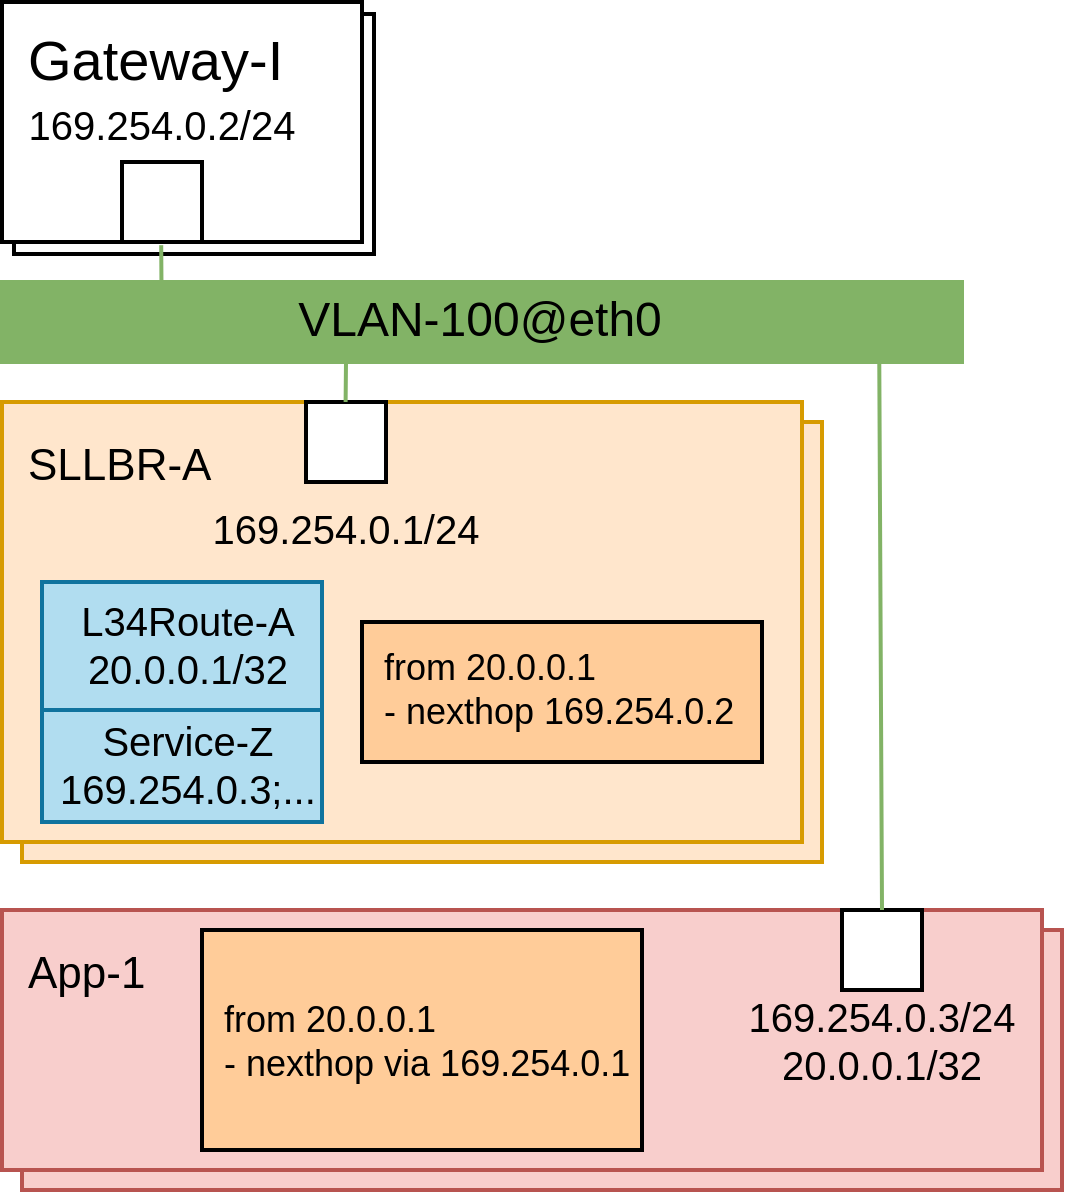

The diagram above was exported from draw.io. Its source (the exported page's mxGraphModel, read from the mxfile embedded in the PNG):
<mxGraphModel dx="1414" dy="1428" grid="1" gridSize="10" guides="1" tooltips="1" connect="1" arrows="1" fold="1" page="1" pageScale="1" pageWidth="850" pageHeight="1100" math="0" shadow="0">
  <root>
    <mxCell id="0" />
    <mxCell id="1" parent="0" />
    <mxCell id="X89sTYKQmnNIpcTzERGq-1" value="Gateway-I" style="rounded=0;whiteSpace=wrap;html=1;labelBackgroundColor=none;fontSize=14;align=left;verticalAlign=top;spacingLeft=5;" vertex="1" parent="1">
      <mxGeometry x="-847" y="-1097" width="90" height="60" as="geometry" />
    </mxCell>
    <mxCell id="Ipxw85H3cU6fE1Y4QW4j-1" value="&lt;font style=&quot;font-size: 11px&quot;&gt;Target&lt;/font&gt;" style="rounded=0;whiteSpace=wrap;html=1;labelBackgroundColor=none;fontSize=14;align=left;fillColor=#f8cecc;strokeColor=#b85450;verticalAlign=top;spacingLeft=5;" vertex="1" parent="1">
      <mxGeometry x="-845" y="-868" width="260" height="65" as="geometry" />
    </mxCell>
    <mxCell id="Ipxw85H3cU6fE1Y4QW4j-2" value="&lt;font&gt;&lt;span style=&quot;font-size: 11px&quot;&gt;SLLBR-A&lt;/span&gt;&lt;br&gt;&lt;/font&gt;" style="rounded=0;whiteSpace=wrap;html=1;labelBackgroundColor=none;fontSize=14;align=left;fillColor=#ffe6cc;strokeColor=#d79b00;verticalAlign=top;spacingLeft=5;" vertex="1" parent="1">
      <mxGeometry x="-845" y="-995" width="200" height="110" as="geometry" />
    </mxCell>
    <mxCell id="Ipxw85H3cU6fE1Y4QW4j-3" value="Gateway-I" style="rounded=0;whiteSpace=wrap;html=1;labelBackgroundColor=none;fontSize=14;align=left;verticalAlign=top;spacingLeft=5;" vertex="1" parent="1">
      <mxGeometry x="-850" y="-1100" width="90" height="60" as="geometry" />
    </mxCell>
    <mxCell id="Ipxw85H3cU6fE1Y4QW4j-4" value="169.254.0.2/24" style="strokeColor=inherit;fillColor=inherit;gradientColor=inherit;shape=rect;points=[[0,0.5,0]];html=1;resizable=1;align=center;verticalAlign=bottom;labelPosition=center;verticalLabelPosition=top;labelBackgroundColor=none;fontSize=10;paart=1;direction=south;" vertex="1" parent="1">
      <mxGeometry x="-820" y="-1060" width="20" height="20" as="geometry" />
    </mxCell>
    <mxCell id="Ipxw85H3cU6fE1Y4QW4j-5" value="" style="endArrow=none;html=1;rounded=0;entryX=1.04;entryY=0.51;entryDx=0;entryDy=0;entryPerimeter=0;strokeColor=#82b366;fillColor=#d5e8d4;" edge="1" parent="1" target="Ipxw85H3cU6fE1Y4QW4j-4">
      <mxGeometry width="50" height="50" relative="1" as="geometry">
        <mxPoint x="-810" y="-1010" as="sourcePoint" />
        <mxPoint x="-552.5" y="-1000" as="targetPoint" />
      </mxGeometry>
    </mxCell>
    <mxCell id="Ipxw85H3cU6fE1Y4QW4j-6" value="&lt;font&gt;&lt;span style=&quot;font-size: 11px&quot;&gt;SLLBR-A&lt;/span&gt;&lt;br&gt;&lt;/font&gt;" style="rounded=0;whiteSpace=wrap;html=1;labelBackgroundColor=none;fontSize=14;align=left;fillColor=#ffe6cc;strokeColor=#d79b00;verticalAlign=top;spacingLeft=5;" vertex="1" parent="1">
      <mxGeometry x="-850" y="-1000" width="200" height="110" as="geometry" />
    </mxCell>
    <mxCell id="Ipxw85H3cU6fE1Y4QW4j-7" value="169.254.0.1/24" style="strokeColor=inherit;fillColor=inherit;gradientColor=inherit;shape=rect;points=[[0,0.5,0]];html=1;resizable=1;align=center;verticalAlign=top;labelPosition=center;verticalLabelPosition=bottom;labelBackgroundColor=none;fontSize=10;paart=1;" vertex="1" parent="1">
      <mxGeometry x="-774" y="-1000" width="20" height="20" as="geometry" />
    </mxCell>
    <mxCell id="Ipxw85H3cU6fE1Y4QW4j-8" value="&lt;font style=&quot;font-size: 11px&quot;&gt;App-1&lt;/font&gt;" style="rounded=0;whiteSpace=wrap;html=1;labelBackgroundColor=none;fontSize=14;align=left;fillColor=#f8cecc;strokeColor=#b85450;verticalAlign=top;spacingLeft=5;" vertex="1" parent="1">
      <mxGeometry x="-850" y="-873" width="260" height="65" as="geometry" />
    </mxCell>
    <mxCell id="Ipxw85H3cU6fE1Y4QW4j-9" value="&lt;div&gt;&lt;span style=&quot;background-color: transparent; color: light-dark(rgb(0, 0, 0), rgb(255, 255, 255));&quot;&gt;169.254.0.3/24&lt;/span&gt;&lt;/div&gt;&lt;div&gt;&lt;span style=&quot;background-color: transparent; color: light-dark(rgb(0, 0, 0), rgb(255, 255, 255));&quot;&gt;20.0.0.1/32&lt;/span&gt;&lt;/div&gt;" style="strokeColor=inherit;fillColor=inherit;gradientColor=inherit;shape=rect;points=[[0,0.5,0]];html=1;resizable=1;align=center;verticalAlign=top;labelPosition=center;verticalLabelPosition=bottom;labelBackgroundColor=none;fontSize=10;paart=1;spacingTop=-5;" vertex="1" parent="1">
      <mxGeometry x="-640" y="-873" width="20" height="20" as="geometry" />
    </mxCell>
    <mxCell id="Ipxw85H3cU6fE1Y4QW4j-11" value="&lt;span&gt;L34Route-A&lt;/span&gt;&lt;div&gt;&lt;span&gt;20.0.0.1/32&lt;/span&gt;&lt;/div&gt;" style="rounded=0;whiteSpace=wrap;html=1;labelBackgroundColor=none;fontSize=10;align=center;spacingLeft=4;labelPosition=center;verticalLabelPosition=middle;verticalAlign=middle;fillColor=#b1ddf0;strokeColor=#10739e;spacing=2;spacingTop=0;fontStyle=0" vertex="1" parent="1">
      <mxGeometry x="-840" y="-955" width="70" height="32" as="geometry" />
    </mxCell>
    <mxCell id="Ipxw85H3cU6fE1Y4QW4j-12" value="&lt;span&gt;Service-Z&lt;/span&gt;&lt;div&gt;&lt;span&gt;169.254.0.3;...&lt;/span&gt;&lt;/div&gt;" style="rounded=0;whiteSpace=wrap;html=1;labelBackgroundColor=none;fontSize=10;align=center;spacingLeft=4;labelPosition=center;verticalLabelPosition=middle;verticalAlign=middle;fillColor=#b1ddf0;strokeColor=#10739e;spacing=2;spacingTop=0;fontStyle=0" vertex="1" parent="1">
      <mxGeometry x="-840" y="-923" width="70" height="28" as="geometry" />
    </mxCell>
    <mxCell id="Ipxw85H3cU6fE1Y4QW4j-13" value="&lt;div style=&quot;&quot;&gt;&lt;span style=&quot;background-color: transparent; color: light-dark(rgb(0, 0, 0), rgb(255, 255, 255));&quot;&gt;&lt;font&gt;from 20.0.0.1&lt;/font&gt;&lt;/span&gt;&lt;/div&gt;&lt;div style=&quot;text-align: center;&quot;&gt;&lt;font&gt;&lt;span style=&quot;background-color: transparent; color: light-dark(rgb(0, 0, 0), rgb(255, 255, 255));&quot;&gt;- nexthop via 1&lt;span style=&quot;text-wrap-mode: nowrap;&quot;&gt;69.254.0.1&lt;/span&gt;&lt;/span&gt;&lt;/font&gt;&lt;/div&gt;" style="rounded=0;whiteSpace=wrap;html=1;labelBackgroundColor=none;fontSize=9;align=left;spacingLeft=4;labelPosition=center;verticalLabelPosition=middle;verticalAlign=middle;fillColor=#FFCC99;" vertex="1" parent="1">
      <mxGeometry x="-800" y="-868" width="110" height="55" as="geometry" />
    </mxCell>
    <mxCell id="Ipxw85H3cU6fE1Y4QW4j-14" value="&lt;div style=&quot;font-size: 9px;&quot;&gt;&lt;span style=&quot;background-color: transparent; color: light-dark(rgb(0, 0, 0), rgb(255, 255, 255));&quot;&gt;from 20.0.0.1&lt;/span&gt;&lt;/div&gt;&lt;div style=&quot;font-size: 9px;&quot;&gt;- nexthop 169.254.0.2&lt;/div&gt;" style="rounded=0;whiteSpace=wrap;html=1;labelBackgroundColor=none;fontSize=9;align=left;spacingLeft=4;labelPosition=center;verticalLabelPosition=middle;verticalAlign=top;fillColor=#FFCC99;" vertex="1" parent="1">
      <mxGeometry x="-760" y="-945" width="100" height="35" as="geometry" />
    </mxCell>
    <mxCell id="Ipxw85H3cU6fE1Y4QW4j-15" value="" style="endArrow=none;html=1;rounded=0;strokeColor=#82b366;fillColor=#d5e8d4;" edge="1" parent="1">
      <mxGeometry width="50" height="50" relative="1" as="geometry">
        <mxPoint x="-764.1" y="-1000" as="sourcePoint" />
        <mxPoint x="-763.9" y="-1020" as="targetPoint" />
      </mxGeometry>
    </mxCell>
    <mxCell id="Ipxw85H3cU6fE1Y4QW4j-17" value="" style="endArrow=none;html=1;rounded=0;strokeColor=#82b366;fillColor=#d5e8d4;entryX=0.819;entryY=1.017;entryDx=0;entryDy=0;entryPerimeter=0;exitX=0.5;exitY=0;exitDx=0;exitDy=0;exitPerimeter=0;" edge="1" parent="1" source="Ipxw85H3cU6fE1Y4QW4j-9">
      <mxGeometry width="50" height="50" relative="1" as="geometry">
        <mxPoint x="-631" y="-870" as="sourcePoint" />
        <mxPoint x="-630.68" y="-1009.6600000000001" as="targetPoint" />
      </mxGeometry>
    </mxCell>
    <mxCell id="Ipxw85H3cU6fE1Y4QW4j-18" value="VLAN-100@eth0" style="rounded=0;whiteSpace=wrap;html=1;fillColor=#82B366;strokeColor=#82b366;" vertex="1" parent="1">
      <mxGeometry x="-850" y="-1030" width="240" height="20" as="geometry" />
    </mxCell>
  </root>
</mxGraphModel>